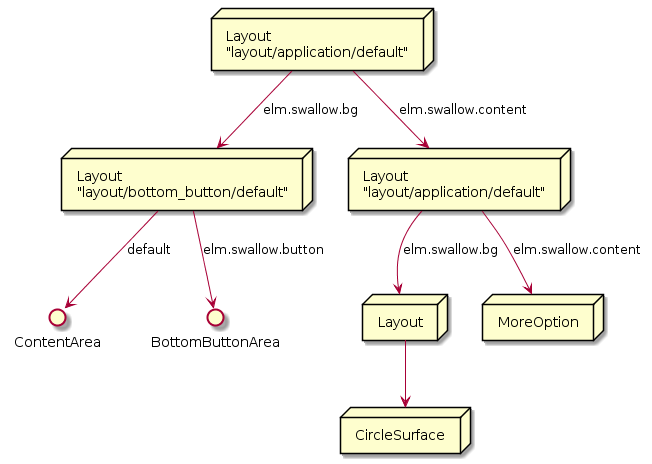

The diagram above was rendered by PlantUML. Its source (embedded in the PNG):
@startuml CirclePage_SceneGraph.png
node BaseLayout [
    Layout
    "layout/application/default" 
]

node BottomButtonLayout [
    Layout
    "layout/bottom_button/default"
]

node OverLayout [
    Layout
    "layout/application/default"
]
node MoreOption [
    MoreOption
]

node SurfaceLayout [
    Layout
]

node CircleSurface [
    CircleSurface
]
() ContentArea
() BottomButtonArea

BaseLayout --> BottomButtonLayout : "elm.swallow.bg"

BottomButtonLayout --> ContentArea : "default"
BottomButtonLayout --> BottomButtonArea : "elm.swallow.button"
BaseLayout --> OverLayout : "elm.swallow.content"
OverLayout --> MoreOption : "elm.swallow.content"
OverLayout --> SurfaceLayout : "elm.swallow.bg"
MoreOption -[Hidden]l->SurfaceLayout
SurfaceLayout --> CircleSurface
@enduml